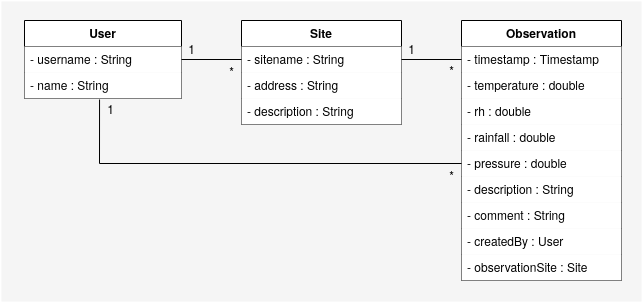

The diagram above was exported from draw.io. Its source (the exported page's mxGraphModel, read from the mxfile embedded in the PNG):
<mxGraphModel dx="729" dy="621" grid="1" gridSize="10" guides="1" tooltips="1" connect="1" arrows="1" fold="1" page="1" pageScale="1" pageWidth="827" pageHeight="1169" math="0" shadow="0">
  <root>
    <mxCell id="0" />
    <mxCell id="1" parent="0" />
    <mxCell id="7Y2v-0uauh0a7d9culwq-61" value="" style="shape=ext;double=1;rounded=0;whiteSpace=wrap;html=1;strokeWidth=2;fillColor=#f5f5f5;strokeColor=none;fontColor=#333333;" vertex="1" parent="1">
      <mxGeometry x="20" y="341" width="640" height="300" as="geometry" />
    </mxCell>
    <mxCell id="7Y2v-0uauh0a7d9culwq-7" value="1" style="text;html=1;align=center;verticalAlign=middle;resizable=0;points=[];autosize=1;" vertex="1" parent="1">
      <mxGeometry x="200" y="378" width="20" height="20" as="geometry" />
    </mxCell>
    <mxCell id="7Y2v-0uauh0a7d9culwq-8" value="*" style="text;html=1;align=center;verticalAlign=middle;resizable=0;points=[];autosize=1;" vertex="1" parent="1">
      <mxGeometry x="460" y="399" width="20" height="20" as="geometry" />
    </mxCell>
    <mxCell id="7Y2v-0uauh0a7d9culwq-9" value="*" style="text;html=1;align=center;verticalAlign=middle;resizable=0;points=[];autosize=1;" vertex="1" parent="1">
      <mxGeometry x="240" y="400" width="20" height="20" as="geometry" />
    </mxCell>
    <mxCell id="7Y2v-0uauh0a7d9culwq-11" value="1" style="text;html=1;align=center;verticalAlign=middle;resizable=0;points=[];autosize=1;" vertex="1" parent="1">
      <mxGeometry x="119" y="438" width="20" height="20" as="geometry" />
    </mxCell>
    <mxCell id="7Y2v-0uauh0a7d9culwq-12" value="1" style="text;html=1;align=center;verticalAlign=middle;resizable=0;points=[];autosize=1;" vertex="1" parent="1">
      <mxGeometry x="420" y="378" width="20" height="20" as="geometry" />
    </mxCell>
    <mxCell id="7Y2v-0uauh0a7d9culwq-13" value="*" style="text;html=1;align=center;verticalAlign=middle;resizable=0;points=[];autosize=1;" vertex="1" parent="1">
      <mxGeometry x="460" y="504" width="20" height="20" as="geometry" />
    </mxCell>
    <mxCell id="7Y2v-0uauh0a7d9culwq-18" value="User" style="swimlane;fontStyle=1;childLayout=stackLayout;horizontal=1;startSize=26;horizontalStack=0;resizeParent=1;resizeParentMax=0;resizeLast=0;collapsible=1;marginBottom=0;" vertex="1" parent="1">
      <mxGeometry x="43" y="360" width="157" height="78" as="geometry" />
    </mxCell>
    <mxCell id="7Y2v-0uauh0a7d9culwq-19" value="- username : String" style="text;align=left;verticalAlign=top;spacingLeft=4;spacingRight=4;overflow=hidden;rotatable=0;points=[[0,0.5],[1,0.5]];portConstraint=eastwest;fillColor=#ffffff;" vertex="1" parent="7Y2v-0uauh0a7d9culwq-18">
      <mxGeometry y="26" width="157" height="26" as="geometry" />
    </mxCell>
    <mxCell id="7Y2v-0uauh0a7d9culwq-20" value="- name : String" style="text;align=left;verticalAlign=top;spacingLeft=4;spacingRight=4;overflow=hidden;rotatable=0;points=[[0,0.5],[1,0.5]];portConstraint=eastwest;fillColor=#ffffff;" vertex="1" parent="7Y2v-0uauh0a7d9culwq-18">
      <mxGeometry y="52" width="157" height="26" as="geometry" />
    </mxCell>
    <mxCell id="7Y2v-0uauh0a7d9culwq-34" value="Site" style="swimlane;fontStyle=1;childLayout=stackLayout;horizontal=1;startSize=26;horizontalStack=0;resizeParent=1;resizeParentMax=0;resizeLast=0;collapsible=1;marginBottom=0;" vertex="1" parent="1">
      <mxGeometry x="260" y="360" width="160" height="104" as="geometry">
        <mxRectangle x="400" y="360" width="50" height="26" as="alternateBounds" />
      </mxGeometry>
    </mxCell>
    <mxCell id="7Y2v-0uauh0a7d9culwq-35" value="- sitename : String" style="text;align=left;verticalAlign=top;spacingLeft=4;spacingRight=4;overflow=hidden;rotatable=0;points=[[0,0.5],[1,0.5]];portConstraint=eastwest;fillColor=#ffffff;" vertex="1" parent="7Y2v-0uauh0a7d9culwq-34">
      <mxGeometry y="26" width="160" height="26" as="geometry" />
    </mxCell>
    <mxCell id="7Y2v-0uauh0a7d9culwq-36" value="- address : String" style="text;align=left;verticalAlign=top;spacingLeft=4;spacingRight=4;overflow=hidden;rotatable=0;points=[[0,0.5],[1,0.5]];portConstraint=eastwest;fillColor=#ffffff;" vertex="1" parent="7Y2v-0uauh0a7d9culwq-34">
      <mxGeometry y="52" width="160" height="26" as="geometry" />
    </mxCell>
    <mxCell id="7Y2v-0uauh0a7d9culwq-46" value="- description : String" style="text;align=left;verticalAlign=top;spacingLeft=4;spacingRight=4;overflow=hidden;rotatable=0;points=[[0,0.5],[1,0.5]];portConstraint=eastwest;fillColor=#ffffff;" vertex="1" parent="7Y2v-0uauh0a7d9culwq-34">
      <mxGeometry y="78" width="160" height="26" as="geometry" />
    </mxCell>
    <mxCell id="7Y2v-0uauh0a7d9culwq-42" value="Observation" style="swimlane;fontStyle=1;childLayout=stackLayout;horizontal=1;startSize=26;horizontalStack=0;resizeParent=1;resizeParentMax=0;resizeLast=0;collapsible=1;marginBottom=0;" vertex="1" parent="1">
      <mxGeometry x="480" y="360" width="160" height="260" as="geometry" />
    </mxCell>
    <mxCell id="7Y2v-0uauh0a7d9culwq-43" value="- timestamp : Timestamp" style="text;align=left;verticalAlign=top;spacingLeft=4;spacingRight=4;overflow=hidden;rotatable=0;points=[[0,0.5],[1,0.5]];portConstraint=eastwest;fillColor=#ffffff;" vertex="1" parent="7Y2v-0uauh0a7d9culwq-42">
      <mxGeometry y="26" width="160" height="26" as="geometry" />
    </mxCell>
    <mxCell id="7Y2v-0uauh0a7d9culwq-44" value="- temperature : double" style="text;align=left;verticalAlign=top;spacingLeft=4;spacingRight=4;overflow=hidden;rotatable=0;points=[[0,0.5],[1,0.5]];portConstraint=eastwest;fillColor=#ffffff;" vertex="1" parent="7Y2v-0uauh0a7d9culwq-42">
      <mxGeometry y="52" width="160" height="26" as="geometry" />
    </mxCell>
    <mxCell id="7Y2v-0uauh0a7d9culwq-45" value="- rh : double" style="text;align=left;verticalAlign=top;spacingLeft=4;spacingRight=4;overflow=hidden;rotatable=0;points=[[0,0.5],[1,0.5]];portConstraint=eastwest;fillColor=#ffffff;" vertex="1" parent="7Y2v-0uauh0a7d9culwq-42">
      <mxGeometry y="78" width="160" height="26" as="geometry" />
    </mxCell>
    <mxCell id="7Y2v-0uauh0a7d9culwq-47" value="- rainfall : double" style="text;align=left;verticalAlign=top;spacingLeft=4;spacingRight=4;overflow=hidden;rotatable=0;points=[[0,0.5],[1,0.5]];portConstraint=eastwest;fillColor=#ffffff;" vertex="1" parent="7Y2v-0uauh0a7d9culwq-42">
      <mxGeometry y="104" width="160" height="26" as="geometry" />
    </mxCell>
    <mxCell id="7Y2v-0uauh0a7d9culwq-48" value="- pressure : double" style="text;align=left;verticalAlign=top;spacingLeft=4;spacingRight=4;overflow=hidden;rotatable=0;points=[[0,0.5],[1,0.5]];portConstraint=eastwest;fillColor=#ffffff;" vertex="1" parent="7Y2v-0uauh0a7d9culwq-42">
      <mxGeometry y="130" width="160" height="26" as="geometry" />
    </mxCell>
    <mxCell id="7Y2v-0uauh0a7d9culwq-49" value="- description : String" style="text;align=left;verticalAlign=top;spacingLeft=4;spacingRight=4;overflow=hidden;rotatable=0;points=[[0,0.5],[1,0.5]];portConstraint=eastwest;fillColor=#ffffff;" vertex="1" parent="7Y2v-0uauh0a7d9culwq-42">
      <mxGeometry y="156" width="160" height="26" as="geometry" />
    </mxCell>
    <mxCell id="7Y2v-0uauh0a7d9culwq-50" value="- comment : String" style="text;align=left;verticalAlign=top;spacingLeft=4;spacingRight=4;overflow=hidden;rotatable=0;points=[[0,0.5],[1,0.5]];portConstraint=eastwest;fillColor=#ffffff;" vertex="1" parent="7Y2v-0uauh0a7d9culwq-42">
      <mxGeometry y="182" width="160" height="26" as="geometry" />
    </mxCell>
    <mxCell id="7Y2v-0uauh0a7d9culwq-51" value="- createdBy : User" style="text;align=left;verticalAlign=top;spacingLeft=4;spacingRight=4;overflow=hidden;rotatable=0;points=[[0,0.5],[1,0.5]];portConstraint=eastwest;fillColor=#ffffff;" vertex="1" parent="7Y2v-0uauh0a7d9culwq-42">
      <mxGeometry y="208" width="160" height="26" as="geometry" />
    </mxCell>
    <mxCell id="7Y2v-0uauh0a7d9culwq-52" value="- observationSite : Site" style="text;align=left;verticalAlign=top;spacingLeft=4;spacingRight=4;overflow=hidden;rotatable=0;points=[[0,0.5],[1,0.5]];portConstraint=eastwest;fillColor=#ffffff;" vertex="1" parent="7Y2v-0uauh0a7d9culwq-42">
      <mxGeometry y="234" width="160" height="26" as="geometry" />
    </mxCell>
    <mxCell id="7Y2v-0uauh0a7d9culwq-54" style="edgeStyle=orthogonalEdgeStyle;rounded=0;orthogonalLoop=1;jettySize=auto;html=1;exitX=0;exitY=0.5;exitDx=0;exitDy=0;endArrow=none;endFill=0;" edge="1" parent="1" source="7Y2v-0uauh0a7d9culwq-43" target="7Y2v-0uauh0a7d9culwq-35">
      <mxGeometry relative="1" as="geometry" />
    </mxCell>
    <mxCell id="7Y2v-0uauh0a7d9culwq-55" style="edgeStyle=orthogonalEdgeStyle;rounded=0;orthogonalLoop=1;jettySize=auto;html=1;exitX=0;exitY=0.5;exitDx=0;exitDy=0;endArrow=none;endFill=0;" edge="1" parent="1" source="7Y2v-0uauh0a7d9culwq-35" target="7Y2v-0uauh0a7d9culwq-19">
      <mxGeometry relative="1" as="geometry" />
    </mxCell>
    <mxCell id="7Y2v-0uauh0a7d9culwq-56" style="edgeStyle=orthogonalEdgeStyle;rounded=0;orthogonalLoop=1;jettySize=auto;html=1;exitX=0;exitY=0.5;exitDx=0;exitDy=0;entryX=0.478;entryY=1.038;entryDx=0;entryDy=0;entryPerimeter=0;endArrow=none;endFill=0;" edge="1" parent="1" source="7Y2v-0uauh0a7d9culwq-48" target="7Y2v-0uauh0a7d9culwq-20">
      <mxGeometry relative="1" as="geometry" />
    </mxCell>
  </root>
</mxGraphModel>